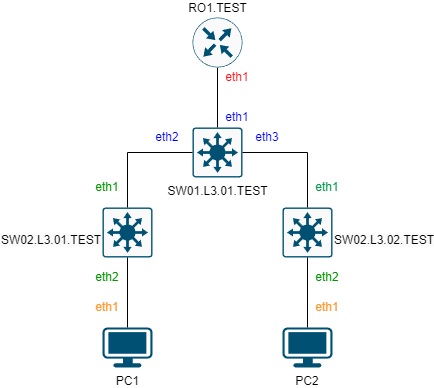

The diagram above was exported from draw.io. Its source (the exported page's mxGraphModel, read from the mxfile embedded in the PNG):
<mxGraphModel dx="1434" dy="900" grid="1" gridSize="10" guides="1" tooltips="1" connect="1" arrows="1" fold="1" page="1" pageScale="1" pageWidth="1169" pageHeight="827" math="0" shadow="0">
  <root>
    <mxCell id="0" />
    <mxCell id="1" parent="0" />
    <mxCell id="6QaRpIBe0H6q-erBDQlF-1" value="SW01.L3.01.TEST" style="sketch=0;points=[[0.015,0.015,0],[0.985,0.015,0],[0.985,0.985,0],[0.015,0.985,0],[0.25,0,0],[0.5,0,0],[0.75,0,0],[1,0.25,0],[1,0.5,0],[1,0.75,0],[0.75,1,0],[0.5,1,0],[0.25,1,0],[0,0.75,0],[0,0.5,0],[0,0.25,0]];verticalLabelPosition=bottom;html=1;verticalAlign=top;aspect=fixed;align=center;pointerEvents=1;shape=mxgraph.cisco19.rect;prIcon=l3_switch;fillColor=#FAFAFA;strokeColor=#005073;" parent="1" vertex="1">
      <mxGeometry x="510" y="250" width="50" height="50" as="geometry" />
    </mxCell>
    <mxCell id="6QaRpIBe0H6q-erBDQlF-2" value="&lt;br&gt;&lt;span style=&quot;color: rgb(0, 0, 0); font-family: Helvetica; font-size: 12px; font-style: normal; font-variant-ligatures: normal; font-variant-caps: normal; font-weight: 400; letter-spacing: normal; orphans: 2; text-align: center; text-indent: 0px; text-transform: none; widows: 2; word-spacing: 0px; -webkit-text-stroke-width: 0px; background-color: rgb(251, 251, 251); text-decoration-thickness: initial; text-decoration-style: initial; text-decoration-color: initial; float: none; display: inline !important;&quot;&gt;SW02.L3.01.TEST&lt;/span&gt;&lt;br&gt;" style="sketch=0;points=[[0.015,0.015,0],[0.985,0.015,0],[0.985,0.985,0],[0.015,0.985,0],[0.25,0,0],[0.5,0,0],[0.75,0,0],[1,0.25,0],[1,0.5,0],[1,0.75,0],[0.75,1,0],[0.5,1,0],[0.25,1,0],[0,0.75,0],[0,0.5,0],[0,0.25,0]];verticalLabelPosition=middle;html=1;verticalAlign=middle;aspect=fixed;align=right;pointerEvents=1;shape=mxgraph.cisco19.rect;prIcon=l3_switch;fillColor=#FAFAFA;strokeColor=#005073;labelPosition=left;" parent="1" vertex="1">
      <mxGeometry x="420" y="330" width="50" height="50" as="geometry" />
    </mxCell>
    <mxCell id="6QaRpIBe0H6q-erBDQlF-3" value="&lt;br&gt;&lt;span style=&quot;color: rgb(0, 0, 0); font-family: Helvetica; font-size: 12px; font-style: normal; font-variant-ligatures: normal; font-variant-caps: normal; font-weight: 400; letter-spacing: normal; orphans: 2; text-align: center; text-indent: 0px; text-transform: none; widows: 2; word-spacing: 0px; -webkit-text-stroke-width: 0px; background-color: rgb(251, 251, 251); text-decoration-thickness: initial; text-decoration-style: initial; text-decoration-color: initial; float: none; display: inline !important;&quot;&gt;SW02.L3.02.TEST&lt;/span&gt;&lt;br&gt;" style="sketch=0;points=[[0.015,0.015,0],[0.985,0.015,0],[0.985,0.985,0],[0.015,0.985,0],[0.25,0,0],[0.5,0,0],[0.75,0,0],[1,0.25,0],[1,0.5,0],[1,0.75,0],[0.75,1,0],[0.5,1,0],[0.25,1,0],[0,0.75,0],[0,0.5,0],[0,0.25,0]];verticalLabelPosition=middle;html=1;verticalAlign=middle;aspect=fixed;align=left;pointerEvents=1;shape=mxgraph.cisco19.rect;prIcon=l3_switch;fillColor=#FAFAFA;strokeColor=#005073;labelPosition=right;" parent="1" vertex="1">
      <mxGeometry x="600" y="330" width="50" height="50" as="geometry" />
    </mxCell>
    <mxCell id="6QaRpIBe0H6q-erBDQlF-4" value="PC1" style="points=[[0.03,0.03,0],[0.5,0,0],[0.97,0.03,0],[1,0.4,0],[0.97,0.745,0],[0.5,1,0],[0.03,0.745,0],[0,0.4,0]];verticalLabelPosition=bottom;sketch=0;html=1;verticalAlign=top;aspect=fixed;align=center;pointerEvents=1;shape=mxgraph.cisco19.workstation;fillColor=#005073;strokeColor=none;" parent="1" vertex="1">
      <mxGeometry x="420" y="450" width="50" height="40" as="geometry" />
    </mxCell>
    <mxCell id="6QaRpIBe0H6q-erBDQlF-5" value="PC2" style="points=[[0.03,0.03,0],[0.5,0,0],[0.97,0.03,0],[1,0.4,0],[0.97,0.745,0],[0.5,1,0],[0.03,0.745,0],[0,0.4,0]];verticalLabelPosition=bottom;sketch=0;verticalAlign=top;aspect=fixed;align=center;pointerEvents=1;shape=mxgraph.cisco19.workstation;fillColor=#005073;strokeColor=none;labelPosition=center;" parent="1" vertex="1">
      <mxGeometry x="600" y="450" width="50" height="40" as="geometry" />
    </mxCell>
    <mxCell id="6QaRpIBe0H6q-erBDQlF-7" value="" style="endArrow=none;html=1;rounded=0;entryX=0.5;entryY=1;entryDx=0;entryDy=0;entryPerimeter=0;exitX=0.5;exitY=0;exitDx=0;exitDy=0;exitPerimeter=0;" parent="1" source="6QaRpIBe0H6q-erBDQlF-1" target="6QaRpIBe0H6q-erBDQlF-6" edge="1">
      <mxGeometry width="50" height="50" relative="1" as="geometry">
        <mxPoint x="560" y="380" as="sourcePoint" />
        <mxPoint x="610" y="330" as="targetPoint" />
      </mxGeometry>
    </mxCell>
    <mxCell id="6QaRpIBe0H6q-erBDQlF-6" value="RO1.TEST" style="sketch=0;points=[[0.5,0,0],[1,0.5,0],[0.5,1,0],[0,0.5,0],[0.145,0.145,0],[0.8555,0.145,0],[0.855,0.8555,0],[0.145,0.855,0]];verticalLabelPosition=top;html=1;verticalAlign=bottom;aspect=fixed;align=center;pointerEvents=1;shape=mxgraph.cisco19.rect;prIcon=router;fillColor=#FAFAFA;strokeColor=#005073;flipV=0;labelPosition=center;" parent="1" vertex="1">
      <mxGeometry x="510" y="140" width="50" height="50" as="geometry" />
    </mxCell>
    <mxCell id="6QaRpIBe0H6q-erBDQlF-8" value="" style="endArrow=none;html=1;rounded=0;exitX=1;exitY=0.5;exitDx=0;exitDy=0;exitPerimeter=0;entryX=0.5;entryY=0;entryDx=0;entryDy=0;entryPerimeter=0;" parent="1" source="6QaRpIBe0H6q-erBDQlF-1" target="6QaRpIBe0H6q-erBDQlF-3" edge="1">
      <mxGeometry width="50" height="50" relative="1" as="geometry">
        <mxPoint x="560" y="380" as="sourcePoint" />
        <mxPoint x="610" y="330" as="targetPoint" />
        <Array as="points">
          <mxPoint x="625" y="275" />
        </Array>
      </mxGeometry>
    </mxCell>
    <mxCell id="6QaRpIBe0H6q-erBDQlF-11" value="" style="endArrow=none;html=1;rounded=0;entryX=0;entryY=0.5;entryDx=0;entryDy=0;entryPerimeter=0;exitX=0.5;exitY=0;exitDx=0;exitDy=0;exitPerimeter=0;" parent="1" source="6QaRpIBe0H6q-erBDQlF-2" target="6QaRpIBe0H6q-erBDQlF-1" edge="1">
      <mxGeometry width="50" height="50" relative="1" as="geometry">
        <mxPoint x="560" y="380" as="sourcePoint" />
        <mxPoint x="610" y="330" as="targetPoint" />
        <Array as="points">
          <mxPoint x="445" y="275" />
        </Array>
      </mxGeometry>
    </mxCell>
    <mxCell id="6QaRpIBe0H6q-erBDQlF-12" value="" style="endArrow=none;html=1;rounded=0;exitX=0.5;exitY=1;exitDx=0;exitDy=0;exitPerimeter=0;entryX=0.5;entryY=0;entryDx=0;entryDy=0;entryPerimeter=0;" parent="1" source="6QaRpIBe0H6q-erBDQlF-3" target="6QaRpIBe0H6q-erBDQlF-5" edge="1">
      <mxGeometry width="50" height="50" relative="1" as="geometry">
        <mxPoint x="560" y="380" as="sourcePoint" />
        <mxPoint x="610" y="330" as="targetPoint" />
      </mxGeometry>
    </mxCell>
    <mxCell id="6QaRpIBe0H6q-erBDQlF-13" value="" style="endArrow=none;html=1;rounded=0;entryX=0.5;entryY=1;entryDx=0;entryDy=0;entryPerimeter=0;exitX=0.5;exitY=0;exitDx=0;exitDy=0;exitPerimeter=0;" parent="1" source="6QaRpIBe0H6q-erBDQlF-4" target="6QaRpIBe0H6q-erBDQlF-2" edge="1">
      <mxGeometry width="50" height="50" relative="1" as="geometry">
        <mxPoint x="560" y="380" as="sourcePoint" />
        <mxPoint x="610" y="330" as="targetPoint" />
      </mxGeometry>
    </mxCell>
    <mxCell id="6QaRpIBe0H6q-erBDQlF-16" value="eth1" style="text;strokeColor=none;align=center;fillColor=none;html=1;verticalAlign=middle;whiteSpace=wrap;rounded=0;fontColor=#FF0F0F;" parent="1" vertex="1">
      <mxGeometry x="540" y="190" width="30" height="20" as="geometry" />
    </mxCell>
    <mxCell id="6QaRpIBe0H6q-erBDQlF-18" value="eth1" style="text;strokeColor=none;align=center;fillColor=none;html=1;verticalAlign=middle;whiteSpace=wrap;rounded=0;fontColor=#0000FF;" parent="1" vertex="1">
      <mxGeometry x="540" y="230" width="30" height="20" as="geometry" />
    </mxCell>
    <mxCell id="6QaRpIBe0H6q-erBDQlF-20" value="eth2" style="text;strokeColor=none;align=center;fillColor=none;html=1;verticalAlign=middle;whiteSpace=wrap;rounded=0;fontColor=#0000FF;" parent="1" vertex="1">
      <mxGeometry x="470" y="250" width="30" height="20" as="geometry" />
    </mxCell>
    <mxCell id="6QaRpIBe0H6q-erBDQlF-21" value="eth3" style="text;strokeColor=none;align=center;fillColor=none;html=1;verticalAlign=middle;whiteSpace=wrap;rounded=0;fontColor=#0000FF;" parent="1" vertex="1">
      <mxGeometry x="570" y="250" width="30" height="20" as="geometry" />
    </mxCell>
    <mxCell id="6QaRpIBe0H6q-erBDQlF-24" value="eth1" style="text;strokeColor=none;align=center;fillColor=none;html=1;verticalAlign=middle;whiteSpace=wrap;rounded=0;fontColor=#009900;" parent="1" vertex="1">
      <mxGeometry x="410" y="300" width="30" height="20" as="geometry" />
    </mxCell>
    <mxCell id="6QaRpIBe0H6q-erBDQlF-25" value="eth2" style="text;strokeColor=none;align=center;fillColor=none;html=1;verticalAlign=middle;whiteSpace=wrap;rounded=0;fontColor=#009900;" parent="1" vertex="1">
      <mxGeometry x="410" y="390" width="30" height="20" as="geometry" />
    </mxCell>
    <mxCell id="6QaRpIBe0H6q-erBDQlF-26" value="eth1" style="text;strokeColor=none;align=center;fillColor=none;html=1;verticalAlign=middle;whiteSpace=wrap;rounded=0;fontColor=#00994D;" parent="1" vertex="1">
      <mxGeometry x="630" y="300" width="30" height="20" as="geometry" />
    </mxCell>
    <mxCell id="6QaRpIBe0H6q-erBDQlF-27" value="eth2" style="text;strokeColor=none;align=center;fillColor=none;html=1;verticalAlign=middle;whiteSpace=wrap;rounded=0;fontColor=#009900;" parent="1" vertex="1">
      <mxGeometry x="630" y="390" width="30" height="20" as="geometry" />
    </mxCell>
    <mxCell id="6QaRpIBe0H6q-erBDQlF-28" value="eth1" style="text;strokeColor=none;align=center;fillColor=none;html=1;verticalAlign=middle;whiteSpace=wrap;rounded=0;fontColor=#FF9933;" parent="1" vertex="1">
      <mxGeometry x="410" y="420" width="30" height="20" as="geometry" />
    </mxCell>
    <mxCell id="6QaRpIBe0H6q-erBDQlF-29" value="eth1" style="text;strokeColor=none;align=center;fillColor=none;html=1;verticalAlign=middle;whiteSpace=wrap;rounded=0;fontColor=#FF9933;" parent="1" vertex="1">
      <mxGeometry x="630" y="420" width="30" height="20" as="geometry" />
    </mxCell>
  </root>
</mxGraphModel>